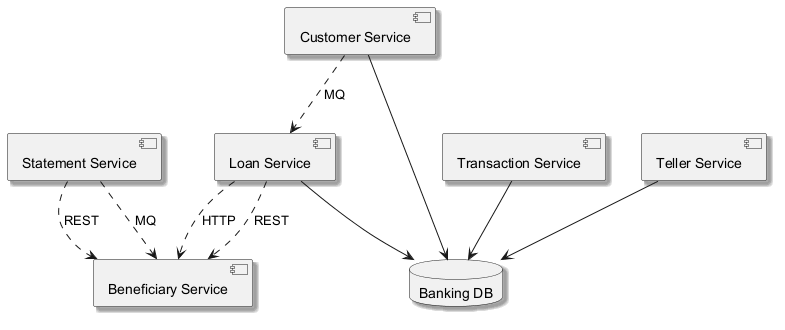

The diagram above was rendered by PlantUML. Its source (embedded in the PNG):
@startuml
skinparam shadowing true
component "Customer Service" as C_CustomerService
component "Transaction Service" as C_TransactionService
component "Loan Service" as C_LoanService
component "Statement Service" as C_StatementService
component "Beneficiary Service" as C_BeneficiaryService
component "Teller Service" as C_TellerService
database "Banking DB" as DB_banking
C_CustomerService --> DB_banking
C_TransactionService --> DB_banking
C_LoanService --> DB_banking
C_TellerService --> DB_banking
C_StatementService ..> C_BeneficiaryService : REST
C_StatementService ..> C_BeneficiaryService : MQ
C_LoanService ..> C_BeneficiaryService : HTTP
C_CustomerService ..> C_LoanService : MQ
C_LoanService ..> C_BeneficiaryService : REST
@enduml